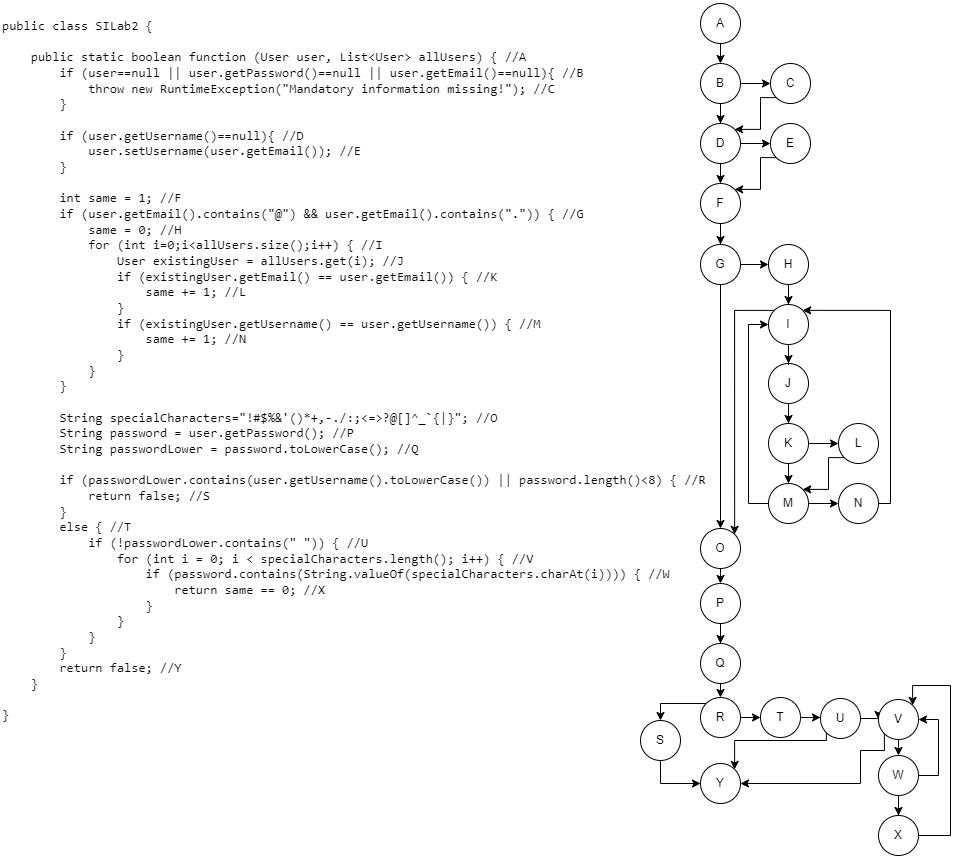

The diagram above was exported from draw.io. Its source (the exported page's mxGraphModel, read from the mxfile embedded in the PNG):
<mxGraphModel dx="1900" dy="573" grid="1" gridSize="10" guides="1" tooltips="1" connect="1" arrows="1" fold="1" page="1" pageScale="1" pageWidth="850" pageHeight="1100" math="0" shadow="0">
  <root>
    <mxCell id="0" />
    <mxCell id="1" parent="0" />
    <mxCell id="YQHW17k0M-KnMYqFjJ50-2" value="&lt;div style=&quot;&quot;&gt;&lt;pre style=&quot;&quot;&gt;&lt;div style=&quot;font-family: &amp;quot;JetBrains Mono&amp;quot;, monospace; font-size: 9.8pt;&quot;&gt;&lt;span style=&quot;font-size: 9.8pt; background-color: initial; white-space: nowrap;&quot;&gt;public class SILab2 {&lt;/span&gt;&lt;br&gt;&lt;/div&gt;&lt;font face=&quot;JetBrains Mono, monospace&quot;&gt;&lt;span style=&quot;font-size: 9.8pt;&quot;&gt;&lt;br&gt;    public static boolean function (User user, List&amp;lt;User&amp;gt; allUsers) { //A&lt;br&gt;        if (user==null || user.getPassword()==null || user.getEmail()==null){ //B&lt;br&gt;            throw new RuntimeException(&quot;Mandatory information missing!&quot;); //C&lt;br&gt;        }&lt;br&gt;&lt;br&gt;        if (user.getUsername()==null){ //D&lt;br&gt;            user.setUsername(user.getEmail()); //E&lt;br&gt;        }&lt;br&gt;&lt;br&gt;        int same = 1; //F&lt;br&gt;        if (user.getEmail().contains(&quot;@&quot;) &amp;amp;&amp;amp; user.getEmail().contains(&quot;.&quot;)) { //G&lt;br&gt;            same = 0; //H&lt;br&gt;            for (int i=0;i&amp;lt;allUsers.size();i++) { //I&lt;br&gt;                User existingUser = allUsers.get(i); //J&lt;br&gt;                if (existingUser.getEmail() == user.getEmail()) { //K&lt;br&gt;                    same += 1; //L&lt;br&gt;                }&lt;br&gt;                if (existingUser.getUsername() == user.getUsername()) { //M&lt;br&gt;                    same += 1; //N&lt;br&gt;                }&lt;br&gt;            }&lt;br&gt;        }&lt;br&gt;&lt;br&gt;        String specialCharacters=&quot;!#$%&amp;amp;'()*+,-./:;&amp;lt;=&amp;gt;?@[]^_`{|}&quot;; //O&lt;br&gt;        String password = user.getPassword(); //P&lt;br&gt;        String passwordLower = password.toLowerCase(); //Q&lt;br&gt;&lt;br&gt;        if (passwordLower.contains(user.getUsername().toLowerCase()) || password.length()&amp;lt;8) { //R&lt;br&gt;            return false; //S&lt;br&gt;        }&lt;br&gt;        else { //T&lt;br&gt;            if (!passwordLower.contains(&quot; &quot;)) { //U&lt;br&gt;                for (int i = 0; i &amp;lt; specialCharacters.length(); i++) { //V&lt;br&gt;                    if (password.contains(String.valueOf(specialCharacters.charAt(i)))) { //W&lt;br&gt;                        return same == 0; //X&lt;br&gt;                    }&lt;br&gt;                }&lt;br&gt;            }&lt;br&gt;        }&lt;br&gt;        return false; //Y&lt;br&gt;    }&lt;br&gt;&lt;br&gt;&lt;div style=&quot;&quot;&gt;&lt;span style=&quot;font-size: 9.8pt; background-color: initial; white-space: nowrap;&quot;&gt;}&lt;/span&gt;&lt;/div&gt;&lt;/span&gt;&lt;/font&gt;&lt;/pre&gt;&lt;/div&gt;" style="text;html=1;align=left;verticalAlign=middle;resizable=0;points=[];autosize=1;strokeColor=none;fillColor=none;" parent="1" vertex="1">
      <mxGeometry x="-850" width="730" height="740" as="geometry" />
    </mxCell>
    <mxCell id="YQHW17k0M-KnMYqFjJ50-7" style="edgeStyle=orthogonalEdgeStyle;rounded=0;orthogonalLoop=1;jettySize=auto;html=1;exitX=0.5;exitY=1;exitDx=0;exitDy=0;entryX=0.5;entryY=0;entryDx=0;entryDy=0;fontColor=#000000;" parent="1" source="YQHW17k0M-KnMYqFjJ50-5" target="YQHW17k0M-KnMYqFjJ50-6" edge="1">
      <mxGeometry relative="1" as="geometry" />
    </mxCell>
    <mxCell id="YQHW17k0M-KnMYqFjJ50-5" value="A" style="ellipse;whiteSpace=wrap;html=1;aspect=fixed;labelBackgroundColor=none;fontColor=#000000;" parent="1" vertex="1">
      <mxGeometry x="-150" y="3" width="40" height="40" as="geometry" />
    </mxCell>
    <mxCell id="YQHW17k0M-KnMYqFjJ50-10" style="edgeStyle=orthogonalEdgeStyle;rounded=0;orthogonalLoop=1;jettySize=auto;html=1;entryX=0;entryY=0.5;entryDx=0;entryDy=0;fontColor=#000000;" parent="1" source="YQHW17k0M-KnMYqFjJ50-6" target="YQHW17k0M-KnMYqFjJ50-8" edge="1">
      <mxGeometry relative="1" as="geometry" />
    </mxCell>
    <mxCell id="YQHW17k0M-KnMYqFjJ50-11" style="edgeStyle=orthogonalEdgeStyle;rounded=0;orthogonalLoop=1;jettySize=auto;html=1;entryX=0.5;entryY=0;entryDx=0;entryDy=0;fontColor=#000000;" parent="1" source="YQHW17k0M-KnMYqFjJ50-6" target="YQHW17k0M-KnMYqFjJ50-9" edge="1">
      <mxGeometry relative="1" as="geometry" />
    </mxCell>
    <mxCell id="YQHW17k0M-KnMYqFjJ50-6" value="&lt;span style=&quot;font-weight: 400;&quot;&gt;B&lt;/span&gt;" style="ellipse;whiteSpace=wrap;html=1;aspect=fixed;labelBackgroundColor=none;fontColor=#000000;fontStyle=1" parent="1" vertex="1">
      <mxGeometry x="-150" y="63" width="40" height="40" as="geometry" />
    </mxCell>
    <mxCell id="YQHW17k0M-KnMYqFjJ50-12" style="edgeStyle=orthogonalEdgeStyle;rounded=0;orthogonalLoop=1;jettySize=auto;html=1;entryX=1;entryY=0;entryDx=0;entryDy=0;fontColor=#000000;exitX=0;exitY=1;exitDx=0;exitDy=0;" parent="1" source="YQHW17k0M-KnMYqFjJ50-8" target="YQHW17k0M-KnMYqFjJ50-9" edge="1">
      <mxGeometry relative="1" as="geometry">
        <Array as="points">
          <mxPoint x="-90" y="97" />
          <mxPoint x="-90" y="129" />
        </Array>
      </mxGeometry>
    </mxCell>
    <mxCell id="YQHW17k0M-KnMYqFjJ50-8" value="C" style="ellipse;whiteSpace=wrap;html=1;aspect=fixed;labelBackgroundColor=none;fontColor=#000000;" parent="1" vertex="1">
      <mxGeometry x="-80" y="63" width="40" height="40" as="geometry" />
    </mxCell>
    <mxCell id="YQHW17k0M-KnMYqFjJ50-15" style="edgeStyle=orthogonalEdgeStyle;rounded=0;orthogonalLoop=1;jettySize=auto;html=1;entryX=0;entryY=0.5;entryDx=0;entryDy=0;fontColor=#000000;" parent="1" source="YQHW17k0M-KnMYqFjJ50-9" target="YQHW17k0M-KnMYqFjJ50-13" edge="1">
      <mxGeometry relative="1" as="geometry" />
    </mxCell>
    <mxCell id="YQHW17k0M-KnMYqFjJ50-16" style="edgeStyle=orthogonalEdgeStyle;rounded=0;orthogonalLoop=1;jettySize=auto;html=1;entryX=0.5;entryY=0;entryDx=0;entryDy=0;fontColor=#000000;" parent="1" source="YQHW17k0M-KnMYqFjJ50-9" target="YQHW17k0M-KnMYqFjJ50-14" edge="1">
      <mxGeometry relative="1" as="geometry" />
    </mxCell>
    <mxCell id="YQHW17k0M-KnMYqFjJ50-9" value="D" style="ellipse;whiteSpace=wrap;html=1;aspect=fixed;labelBackgroundColor=none;fontColor=#000000;" parent="1" vertex="1">
      <mxGeometry x="-150" y="123" width="40" height="40" as="geometry" />
    </mxCell>
    <mxCell id="YQHW17k0M-KnMYqFjJ50-17" style="edgeStyle=orthogonalEdgeStyle;rounded=0;orthogonalLoop=1;jettySize=auto;html=1;exitX=0;exitY=1;exitDx=0;exitDy=0;entryX=1;entryY=0;entryDx=0;entryDy=0;fontColor=#000000;" parent="1" source="YQHW17k0M-KnMYqFjJ50-13" target="YQHW17k0M-KnMYqFjJ50-14" edge="1">
      <mxGeometry relative="1" as="geometry">
        <Array as="points">
          <mxPoint x="-90" y="157" />
          <mxPoint x="-90" y="189" />
        </Array>
      </mxGeometry>
    </mxCell>
    <mxCell id="YQHW17k0M-KnMYqFjJ50-13" value="E" style="ellipse;whiteSpace=wrap;html=1;aspect=fixed;labelBackgroundColor=none;fontColor=#000000;" parent="1" vertex="1">
      <mxGeometry x="-80" y="123" width="40" height="40" as="geometry" />
    </mxCell>
    <mxCell id="311aPL9crTukY1Hyxge0-1" style="edgeStyle=orthogonalEdgeStyle;rounded=0;orthogonalLoop=1;jettySize=auto;html=1;entryX=0.5;entryY=0;entryDx=0;entryDy=0;" parent="1" source="YQHW17k0M-KnMYqFjJ50-14" target="YQHW17k0M-KnMYqFjJ50-19" edge="1">
      <mxGeometry relative="1" as="geometry" />
    </mxCell>
    <mxCell id="YQHW17k0M-KnMYqFjJ50-14" value="F" style="ellipse;whiteSpace=wrap;html=1;aspect=fixed;labelBackgroundColor=none;fontColor=#000000;" parent="1" vertex="1">
      <mxGeometry x="-150" y="183" width="40" height="40" as="geometry" />
    </mxCell>
    <mxCell id="YQHW17k0M-KnMYqFjJ50-24" style="edgeStyle=orthogonalEdgeStyle;rounded=0;orthogonalLoop=1;jettySize=auto;html=1;entryX=0.5;entryY=0;entryDx=0;entryDy=0;fontColor=#000000;" parent="1" source="YQHW17k0M-KnMYqFjJ50-18" target="YQHW17k0M-KnMYqFjJ50-23" edge="1">
      <mxGeometry relative="1" as="geometry" />
    </mxCell>
    <mxCell id="YQHW17k0M-KnMYqFjJ50-18" value="H" style="ellipse;whiteSpace=wrap;html=1;aspect=fixed;labelBackgroundColor=none;fontColor=#000000;" parent="1" vertex="1">
      <mxGeometry x="-82" y="244" width="40" height="40" as="geometry" />
    </mxCell>
    <mxCell id="YQHW17k0M-KnMYqFjJ50-21" style="edgeStyle=orthogonalEdgeStyle;rounded=0;orthogonalLoop=1;jettySize=auto;html=1;entryX=0;entryY=0.5;entryDx=0;entryDy=0;fontColor=#000000;" parent="1" source="YQHW17k0M-KnMYqFjJ50-19" target="YQHW17k0M-KnMYqFjJ50-18" edge="1">
      <mxGeometry relative="1" as="geometry" />
    </mxCell>
    <mxCell id="311aPL9crTukY1Hyxge0-2" style="edgeStyle=orthogonalEdgeStyle;rounded=0;orthogonalLoop=1;jettySize=auto;html=1;entryX=0.5;entryY=0;entryDx=0;entryDy=0;" parent="1" source="YQHW17k0M-KnMYqFjJ50-19" target="YQHW17k0M-KnMYqFjJ50-35" edge="1">
      <mxGeometry relative="1" as="geometry" />
    </mxCell>
    <mxCell id="YQHW17k0M-KnMYqFjJ50-19" value="G" style="ellipse;whiteSpace=wrap;html=1;aspect=fixed;labelBackgroundColor=none;fontColor=#000000;" parent="1" vertex="1">
      <mxGeometry x="-150" y="244" width="40" height="40" as="geometry" />
    </mxCell>
    <mxCell id="YQHW17k0M-KnMYqFjJ50-28" style="edgeStyle=orthogonalEdgeStyle;rounded=0;orthogonalLoop=1;jettySize=auto;html=1;entryX=0.5;entryY=0;entryDx=0;entryDy=0;fontColor=#000000;" parent="1" source="YQHW17k0M-KnMYqFjJ50-22" target="YQHW17k0M-KnMYqFjJ50-27" edge="1">
      <mxGeometry relative="1" as="geometry" />
    </mxCell>
    <mxCell id="YQHW17k0M-KnMYqFjJ50-22" value="J" style="ellipse;whiteSpace=wrap;html=1;aspect=fixed;labelBackgroundColor=none;fontColor=#000000;" parent="1" vertex="1">
      <mxGeometry x="-82" y="363" width="40" height="40" as="geometry" />
    </mxCell>
    <mxCell id="YQHW17k0M-KnMYqFjJ50-25" style="edgeStyle=orthogonalEdgeStyle;rounded=0;orthogonalLoop=1;jettySize=auto;html=1;entryX=0.5;entryY=0;entryDx=0;entryDy=0;fontColor=#000000;" parent="1" source="YQHW17k0M-KnMYqFjJ50-23" target="YQHW17k0M-KnMYqFjJ50-22" edge="1">
      <mxGeometry relative="1" as="geometry" />
    </mxCell>
    <mxCell id="311aPL9crTukY1Hyxge0-3" style="edgeStyle=orthogonalEdgeStyle;rounded=0;orthogonalLoop=1;jettySize=auto;html=1;exitX=0;exitY=0;exitDx=0;exitDy=0;entryX=1;entryY=0;entryDx=0;entryDy=0;" parent="1" source="YQHW17k0M-KnMYqFjJ50-23" target="YQHW17k0M-KnMYqFjJ50-35" edge="1">
      <mxGeometry relative="1" as="geometry" />
    </mxCell>
    <mxCell id="YQHW17k0M-KnMYqFjJ50-23" value="I" style="ellipse;whiteSpace=wrap;html=1;aspect=fixed;labelBackgroundColor=none;fontColor=#000000;" parent="1" vertex="1">
      <mxGeometry x="-82" y="304" width="40" height="40" as="geometry" />
    </mxCell>
    <mxCell id="YQHW17k0M-KnMYqFjJ50-49" style="edgeStyle=orthogonalEdgeStyle;rounded=0;orthogonalLoop=1;jettySize=auto;html=1;entryX=0.5;entryY=0;entryDx=0;entryDy=0;fontColor=#000000;" parent="1" source="YQHW17k0M-KnMYqFjJ50-26" target="YQHW17k0M-KnMYqFjJ50-48" edge="1">
      <mxGeometry relative="1" as="geometry" />
    </mxCell>
    <mxCell id="YQHW17k0M-KnMYqFjJ50-26" value="P" style="ellipse;whiteSpace=wrap;html=1;aspect=fixed;labelBackgroundColor=none;fontColor=#000000;" parent="1" vertex="1">
      <mxGeometry x="-150" y="583" width="40" height="40" as="geometry" />
    </mxCell>
    <mxCell id="YQHW17k0M-KnMYqFjJ50-31" style="edgeStyle=orthogonalEdgeStyle;rounded=0;orthogonalLoop=1;jettySize=auto;html=1;entryX=0;entryY=0.5;entryDx=0;entryDy=0;fontColor=#000000;" parent="1" source="YQHW17k0M-KnMYqFjJ50-27" target="YQHW17k0M-KnMYqFjJ50-29" edge="1">
      <mxGeometry relative="1" as="geometry">
        <Array as="points">
          <mxPoint x="-12" y="443" />
        </Array>
      </mxGeometry>
    </mxCell>
    <mxCell id="YQHW17k0M-KnMYqFjJ50-32" style="edgeStyle=orthogonalEdgeStyle;rounded=0;orthogonalLoop=1;jettySize=auto;html=1;entryX=0.5;entryY=0;entryDx=0;entryDy=0;fontColor=#000000;" parent="1" source="YQHW17k0M-KnMYqFjJ50-27" target="YQHW17k0M-KnMYqFjJ50-30" edge="1">
      <mxGeometry relative="1" as="geometry" />
    </mxCell>
    <mxCell id="YQHW17k0M-KnMYqFjJ50-27" value="K" style="ellipse;whiteSpace=wrap;html=1;aspect=fixed;labelBackgroundColor=none;fontColor=#000000;" parent="1" vertex="1">
      <mxGeometry x="-82" y="423" width="40" height="40" as="geometry" />
    </mxCell>
    <mxCell id="YQHW17k0M-KnMYqFjJ50-33" style="edgeStyle=orthogonalEdgeStyle;rounded=0;orthogonalLoop=1;jettySize=auto;html=1;exitX=0;exitY=1;exitDx=0;exitDy=0;entryX=1;entryY=0;entryDx=0;entryDy=0;fontColor=#000000;" parent="1" source="YQHW17k0M-KnMYqFjJ50-29" target="YQHW17k0M-KnMYqFjJ50-30" edge="1">
      <mxGeometry relative="1" as="geometry">
        <Array as="points">
          <mxPoint x="-22" y="457" />
          <mxPoint x="-22" y="489" />
          <mxPoint x="-48" y="489" />
        </Array>
      </mxGeometry>
    </mxCell>
    <mxCell id="YQHW17k0M-KnMYqFjJ50-29" value="L" style="ellipse;whiteSpace=wrap;html=1;aspect=fixed;labelBackgroundColor=none;fontColor=#000000;" parent="1" vertex="1">
      <mxGeometry x="-12" y="423" width="40" height="40" as="geometry" />
    </mxCell>
    <mxCell id="YQHW17k0M-KnMYqFjJ50-36" style="edgeStyle=orthogonalEdgeStyle;rounded=0;orthogonalLoop=1;jettySize=auto;html=1;entryX=0;entryY=0.5;entryDx=0;entryDy=0;fontColor=#000000;" parent="1" source="YQHW17k0M-KnMYqFjJ50-30" target="YQHW17k0M-KnMYqFjJ50-34" edge="1">
      <mxGeometry relative="1" as="geometry" />
    </mxCell>
    <mxCell id="YQHW17k0M-KnMYqFjJ50-39" style="edgeStyle=orthogonalEdgeStyle;rounded=0;orthogonalLoop=1;jettySize=auto;html=1;entryX=0;entryY=0.5;entryDx=0;entryDy=0;fontColor=#000000;exitX=0;exitY=0.5;exitDx=0;exitDy=0;" parent="1" source="YQHW17k0M-KnMYqFjJ50-30" target="YQHW17k0M-KnMYqFjJ50-23" edge="1">
      <mxGeometry relative="1" as="geometry" />
    </mxCell>
    <mxCell id="YQHW17k0M-KnMYqFjJ50-30" value="M" style="ellipse;whiteSpace=wrap;html=1;aspect=fixed;labelBackgroundColor=none;fontColor=#000000;" parent="1" vertex="1">
      <mxGeometry x="-82" y="483" width="40" height="40" as="geometry" />
    </mxCell>
    <mxCell id="311aPL9crTukY1Hyxge0-6" style="edgeStyle=orthogonalEdgeStyle;rounded=0;orthogonalLoop=1;jettySize=auto;html=1;entryX=1;entryY=0;entryDx=0;entryDy=0;" parent="1" source="YQHW17k0M-KnMYqFjJ50-34" target="YQHW17k0M-KnMYqFjJ50-23" edge="1">
      <mxGeometry relative="1" as="geometry">
        <Array as="points">
          <mxPoint x="40" y="503" />
          <mxPoint x="40" y="310" />
        </Array>
      </mxGeometry>
    </mxCell>
    <mxCell id="YQHW17k0M-KnMYqFjJ50-34" value="N" style="ellipse;whiteSpace=wrap;html=1;aspect=fixed;labelBackgroundColor=none;fontColor=#000000;" parent="1" vertex="1">
      <mxGeometry x="-12" y="483" width="40" height="40" as="geometry" />
    </mxCell>
    <mxCell id="YQHW17k0M-KnMYqFjJ50-46" style="edgeStyle=orthogonalEdgeStyle;rounded=0;orthogonalLoop=1;jettySize=auto;html=1;entryX=0.5;entryY=0;entryDx=0;entryDy=0;fontColor=#000000;" parent="1" source="YQHW17k0M-KnMYqFjJ50-35" target="YQHW17k0M-KnMYqFjJ50-26" edge="1">
      <mxGeometry relative="1" as="geometry">
        <Array as="points">
          <mxPoint x="-130" y="573" />
          <mxPoint x="-130" y="573" />
        </Array>
      </mxGeometry>
    </mxCell>
    <mxCell id="YQHW17k0M-KnMYqFjJ50-35" value="O" style="ellipse;whiteSpace=wrap;html=1;aspect=fixed;labelBackgroundColor=none;fontColor=#000000;" parent="1" vertex="1">
      <mxGeometry x="-150" y="528" width="40" height="40" as="geometry" />
    </mxCell>
    <mxCell id="YQHW17k0M-KnMYqFjJ50-56" style="edgeStyle=orthogonalEdgeStyle;rounded=0;orthogonalLoop=1;jettySize=auto;html=1;entryX=0.5;entryY=0;entryDx=0;entryDy=0;fontColor=#000000;" parent="1" source="YQHW17k0M-KnMYqFjJ50-47" target="YQHW17k0M-KnMYqFjJ50-55" edge="1">
      <mxGeometry relative="1" as="geometry">
        <Array as="points">
          <mxPoint x="-190" y="703" />
          <mxPoint x="-190" y="703" />
        </Array>
      </mxGeometry>
    </mxCell>
    <mxCell id="311aPL9crTukY1Hyxge0-11" style="edgeStyle=orthogonalEdgeStyle;rounded=0;orthogonalLoop=1;jettySize=auto;html=1;entryX=0;entryY=0.5;entryDx=0;entryDy=0;" parent="1" source="YQHW17k0M-KnMYqFjJ50-47" target="YQHW17k0M-KnMYqFjJ50-51" edge="1">
      <mxGeometry relative="1" as="geometry">
        <Array as="points">
          <mxPoint x="-90" y="717" />
        </Array>
      </mxGeometry>
    </mxCell>
    <mxCell id="YQHW17k0M-KnMYqFjJ50-47" value="R" style="ellipse;whiteSpace=wrap;html=1;aspect=fixed;labelBackgroundColor=none;fontColor=#000000;" parent="1" vertex="1">
      <mxGeometry x="-150" y="697" width="40" height="40" as="geometry" />
    </mxCell>
    <mxCell id="YQHW17k0M-KnMYqFjJ50-53" style="edgeStyle=orthogonalEdgeStyle;rounded=0;orthogonalLoop=1;jettySize=auto;html=1;entryX=0.5;entryY=0;entryDx=0;entryDy=0;fontColor=#000000;" parent="1" source="YQHW17k0M-KnMYqFjJ50-48" target="YQHW17k0M-KnMYqFjJ50-47" edge="1">
      <mxGeometry relative="1" as="geometry">
        <Array as="points">
          <mxPoint x="-130" y="690" />
          <mxPoint x="-130" y="690" />
        </Array>
      </mxGeometry>
    </mxCell>
    <mxCell id="YQHW17k0M-KnMYqFjJ50-48" value="Q" style="ellipse;whiteSpace=wrap;html=1;aspect=fixed;labelBackgroundColor=none;fontColor=#000000;" parent="1" vertex="1">
      <mxGeometry x="-150" y="643" width="40" height="40" as="geometry" />
    </mxCell>
    <mxCell id="YQHW17k0M-KnMYqFjJ50-50" value="Y" style="ellipse;whiteSpace=wrap;html=1;aspect=fixed;labelBackgroundColor=none;fontColor=#000000;" parent="1" vertex="1">
      <mxGeometry x="-150" y="763" width="40" height="40" as="geometry" />
    </mxCell>
    <mxCell id="311aPL9crTukY1Hyxge0-12" style="edgeStyle=orthogonalEdgeStyle;rounded=0;orthogonalLoop=1;jettySize=auto;html=1;entryX=0;entryY=0.475;entryDx=0;entryDy=0;entryPerimeter=0;" parent="1" source="YQHW17k0M-KnMYqFjJ50-51" target="YQHW17k0M-KnMYqFjJ50-54" edge="1">
      <mxGeometry relative="1" as="geometry" />
    </mxCell>
    <mxCell id="YQHW17k0M-KnMYqFjJ50-51" value="T" style="ellipse;whiteSpace=wrap;html=1;aspect=fixed;labelBackgroundColor=none;fontColor=#000000;" parent="1" vertex="1">
      <mxGeometry x="-90" y="697" width="40" height="40" as="geometry" />
    </mxCell>
    <mxCell id="YQHW17k0M-KnMYqFjJ50-58" style="edgeStyle=orthogonalEdgeStyle;rounded=0;orthogonalLoop=1;jettySize=auto;html=1;exitX=0;exitY=1;exitDx=0;exitDy=0;entryX=1;entryY=0;entryDx=0;entryDy=0;fontColor=#000000;" parent="1" source="YQHW17k0M-KnMYqFjJ50-54" target="YQHW17k0M-KnMYqFjJ50-50" edge="1">
      <mxGeometry relative="1" as="geometry">
        <Array as="points">
          <mxPoint x="-24" y="740" />
          <mxPoint x="-116" y="740" />
        </Array>
      </mxGeometry>
    </mxCell>
    <mxCell id="YQHW17k0M-KnMYqFjJ50-62" style="edgeStyle=orthogonalEdgeStyle;rounded=0;orthogonalLoop=1;jettySize=auto;html=1;exitX=1;exitY=0.5;exitDx=0;exitDy=0;entryX=0;entryY=0.5;entryDx=0;entryDy=0;fontColor=#000000;" parent="1" source="YQHW17k0M-KnMYqFjJ50-54" target="YQHW17k0M-KnMYqFjJ50-61" edge="1">
      <mxGeometry relative="1" as="geometry" />
    </mxCell>
    <mxCell id="YQHW17k0M-KnMYqFjJ50-54" value="U" style="ellipse;whiteSpace=wrap;html=1;aspect=fixed;labelBackgroundColor=none;fontColor=#000000;" parent="1" vertex="1">
      <mxGeometry x="-30" y="698" width="40" height="40" as="geometry" />
    </mxCell>
    <mxCell id="YQHW17k0M-KnMYqFjJ50-59" style="edgeStyle=orthogonalEdgeStyle;rounded=0;orthogonalLoop=1;jettySize=auto;html=1;entryX=0;entryY=0.5;entryDx=0;entryDy=0;fontColor=#000000;exitX=0.5;exitY=1;exitDx=0;exitDy=0;" parent="1" source="YQHW17k0M-KnMYqFjJ50-55" target="YQHW17k0M-KnMYqFjJ50-50" edge="1">
      <mxGeometry relative="1" as="geometry" />
    </mxCell>
    <mxCell id="YQHW17k0M-KnMYqFjJ50-55" value="S" style="ellipse;whiteSpace=wrap;html=1;aspect=fixed;labelBackgroundColor=none;fontColor=#000000;" parent="1" vertex="1">
      <mxGeometry x="-210" y="720" width="40" height="40" as="geometry" />
    </mxCell>
    <mxCell id="YQHW17k0M-KnMYqFjJ50-66" style="edgeStyle=orthogonalEdgeStyle;rounded=0;orthogonalLoop=1;jettySize=auto;html=1;exitX=1;exitY=0.5;exitDx=0;exitDy=0;entryX=1;entryY=0.5;entryDx=0;entryDy=0;fontColor=#000000;" parent="1" source="YQHW17k0M-KnMYqFjJ50-60" target="YQHW17k0M-KnMYqFjJ50-61" edge="1">
      <mxGeometry relative="1" as="geometry" />
    </mxCell>
    <mxCell id="YQHW17k0M-KnMYqFjJ50-67" style="edgeStyle=orthogonalEdgeStyle;rounded=0;orthogonalLoop=1;jettySize=auto;html=1;entryX=0.5;entryY=0;entryDx=0;entryDy=0;fontColor=#000000;" parent="1" source="YQHW17k0M-KnMYqFjJ50-60" target="YQHW17k0M-KnMYqFjJ50-64" edge="1">
      <mxGeometry relative="1" as="geometry" />
    </mxCell>
    <mxCell id="YQHW17k0M-KnMYqFjJ50-60" value="W" style="ellipse;whiteSpace=wrap;html=1;aspect=fixed;labelBackgroundColor=none;fontColor=#000000;" parent="1" vertex="1">
      <mxGeometry x="28" y="755" width="40" height="40" as="geometry" />
    </mxCell>
    <mxCell id="YQHW17k0M-KnMYqFjJ50-65" style="edgeStyle=orthogonalEdgeStyle;rounded=0;orthogonalLoop=1;jettySize=auto;html=1;exitX=0.5;exitY=1;exitDx=0;exitDy=0;entryX=0.5;entryY=0;entryDx=0;entryDy=0;fontColor=#000000;" parent="1" source="YQHW17k0M-KnMYqFjJ50-61" target="YQHW17k0M-KnMYqFjJ50-60" edge="1">
      <mxGeometry relative="1" as="geometry" />
    </mxCell>
    <mxCell id="YQHW17k0M-KnMYqFjJ50-69" style="edgeStyle=orthogonalEdgeStyle;rounded=0;orthogonalLoop=1;jettySize=auto;html=1;exitX=0;exitY=1;exitDx=0;exitDy=0;entryX=1;entryY=0.5;entryDx=0;entryDy=0;fontColor=#000000;" parent="1" source="YQHW17k0M-KnMYqFjJ50-61" target="YQHW17k0M-KnMYqFjJ50-50" edge="1">
      <mxGeometry relative="1" as="geometry">
        <Array as="points">
          <mxPoint x="34" y="750" />
          <mxPoint x="10" y="750" />
          <mxPoint x="10" y="783" />
        </Array>
      </mxGeometry>
    </mxCell>
    <mxCell id="YQHW17k0M-KnMYqFjJ50-61" value="V" style="ellipse;whiteSpace=wrap;html=1;aspect=fixed;labelBackgroundColor=none;fontColor=#000000;" parent="1" vertex="1">
      <mxGeometry x="28" y="699" width="40" height="40" as="geometry" />
    </mxCell>
    <mxCell id="YQHW17k0M-KnMYqFjJ50-68" style="edgeStyle=orthogonalEdgeStyle;rounded=0;orthogonalLoop=1;jettySize=auto;html=1;entryX=1;entryY=0;entryDx=0;entryDy=0;fontColor=#000000;exitX=1;exitY=0.5;exitDx=0;exitDy=0;" parent="1" source="YQHW17k0M-KnMYqFjJ50-64" target="YQHW17k0M-KnMYqFjJ50-61" edge="1">
      <mxGeometry relative="1" as="geometry">
        <Array as="points">
          <mxPoint x="100" y="835" />
          <mxPoint x="100" y="685" />
          <mxPoint x="62" y="685" />
        </Array>
      </mxGeometry>
    </mxCell>
    <mxCell id="YQHW17k0M-KnMYqFjJ50-64" value="X" style="ellipse;whiteSpace=wrap;html=1;aspect=fixed;labelBackgroundColor=none;fontColor=#000000;" parent="1" vertex="1">
      <mxGeometry x="28" y="815" width="40" height="40" as="geometry" />
    </mxCell>
  </root>
</mxGraphModel>